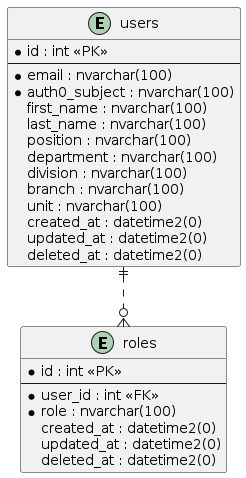

The diagram above was rendered by PlantUML. Its source (embedded in the PNG):
@startuml Entity Relationship Diagrams
entity "users" as users {
  * id : int <<PK>>
  --
  * email : nvarchar(100)
  * auth0_subject : nvarchar(100)
  first_name : nvarchar(100)
  last_name : nvarchar(100)
  position : nvarchar(100)
  department : nvarchar(100)
  division : nvarchar(100)
  branch : nvarchar(100)
  unit : nvarchar(100)
  created_at : datetime2(0)
  updated_at : datetime2(0)
  deleted_at : datetime2(0)
}

entity "roles" as roles {
  * id : int <<PK>>
  --
  * user_id : int <<FK>>
  * role : nvarchar(100)
  created_at : datetime2(0)
  updated_at : datetime2(0)
  deleted_at : datetime2(0)
}

' Define relationships
users ||..o{ roles
@enduml